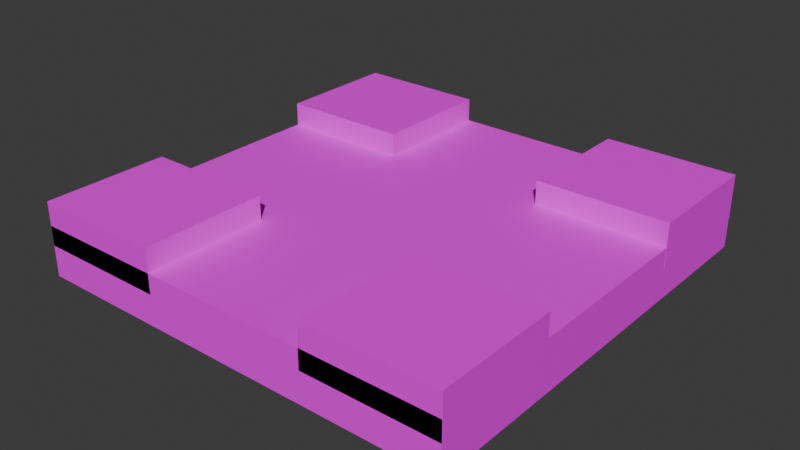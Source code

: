 # Source: TestMap10-2.blend  (saved by Blender 4.3.34; exported with 4.5.12 LTS)
import bpy
from mathutils import Matrix  # noqa: F401  (used for matrix-valued properties, if any)

bpy.ops.wm.read_factory_settings(use_empty=True)
scene = bpy.context.scene
scene.name = 'Scene'

# ---- collections
col_collection = bpy.data.collections.new('Collection'); scene.collection.children.link(col_collection)

# ---- images (referenced by path relative to the original .blend; pixels are not part of the script)
import os
ASSET_DIR = os.environ.get("B2B_ASSET_DIR", "")  # directory of the original .blend (textures are referenced by path, not embedded)
HERE = os.path.dirname(os.path.abspath(__file__))  # packed textures are extracted next to this script under _unpacked/

def load_image(name, relpath, width, height, colorspace="sRGB"):
    """Load a texture the original file referenced (path relative to the .blend, or extracted next to this script)."""
    p = next((c for c in (os.path.join(HERE, relpath), os.path.join(ASSET_DIR, relpath)) if relpath and os.path.exists(c)), "")
    if p:
        img = bpy.data.images.load(p, check_existing=True)
        img.name = name
    else:  # same state as the original file: an image datablock whose file is absent (Cycles renders it pink)
        img = bpy.data.images.new(name, width, height)
        img.source = "FILE"
        img.filepath = "//" + (relpath or name)
    img.colorspace_settings.name = colorspace
    return img
img_testmap9body_png = load_image('TestMap9Body.png', 'TestMap9Body.png', 1024, 1024, 'sRGB')

# ---- materials (node trees are filled in below, after node groups)
mat_material = bpy.data.materials.new('Material')
mat_material.alpha_threshold = 0.0
mat_material.roughness = 0.5
mat_material.line_color = (0.0, 0.0, 0.0, 1.0)

# ---- material node trees
mat_material.use_nodes = True; mat_material.node_tree.nodes.clear()
_N = mat_material.node_tree.nodes; _L = mat_material.node_tree.links
n0 = _N.new('ShaderNodeOutputMaterial'); n0.name = 'Material Output'; n0.location = (300, 300)
n1 = _N.new('ShaderNodeBsdfPrincipled'); n1.name = 'Principled BSDF'; n1.location = (10, 300)
n1.inputs[3].default_value = 1.45
n2 = _N.new('ShaderNodeTexImage'); n2.name = '画像テクスチャ'; n2.location = (-280, 280)
n2.image = img_testmap9body_png
_L.new(n1.outputs[0], n0.inputs[0])
_L.new(n2.outputs[0], n1.inputs[0])
n0.is_active_output = True

# ---- world
world_world = bpy.data.worlds.new('World'); scene.world = world_world
world_world.use_nodes = True; world_world.node_tree.nodes.clear()
_N = world_world.node_tree.nodes; _L = world_world.node_tree.links
n0 = _N.new('ShaderNodeOutputWorld'); n0.name = 'World Output'; n0.location = (300, 300)
n1 = _N.new('ShaderNodeBackground'); n1.name = 'Background'; n1.location = (10, 300)
n1.inputs[0].default_value = (0.05088, 0.05088, 0.05088, 1.0)
_L.new(n1.outputs[0], n0.inputs[0])
n0.is_active_output = True
world_world.color = (0.05088, 0.05088, 0.05088)
world_world.sun_shadow_jitter_overblur = 0.0

# ---- meshes
me_cube = bpy.data.meshes.new('Cube')
me_cube.from_pydata([(40.29, 40.04, 0.004837), (40.29, 40.04, -9.346), (40.29, -40.04, 0.004837), (40.29, -40.04, -9.346), (-39.79, 40.04, 0.004837), (-39.79, 40.04, -9.346), (-39.79, -40.04, 0.004837), (-39.79, -40.04, -9.346)], [], [(0, 4, 6, 2), (3, 2, 6, 7), (7, 6, 4, 5), (5, 1, 3, 7), (1, 0, 2, 3), (5, 4, 0, 1)])
_uv = me_cube.uv_layers.new(name='UVMap')
_uv.uv.foreach_set('vector', [0.03255, 0.9736, 0.03255, 0.4745, 0.5316, 0.4745, 0.5316, 0.9736, 0.3962, 0.1396, 0.4786, 0.1396, 0.4786, 0.2705, 0.3962, 0.2705, 0.1333, 0.233, 0.2497, 0.233, 0.2497, 0.3245, 0.1333, 0.3245, 0.1525, 0.3934, 0.1525, 0.05143, 0.4934, 0.05143, 0.4934, 0.3934, 0.2558, 0.2579, 0.2558, 0.1414, 0.3459, 0.1414, 0.3459, 0.2579, 0.4174, 0.3331, 0.3013, 0.3331, 0.3013, 0.07703, 0.4174, 0.07703])
me_cube.materials.append(mat_material)
me_cube.use_mirror_vertex_groups = False
me_cube.update()
me_cube_003 = bpy.data.meshes.new('Cube.003')
me_cube_003.from_pydata([(-15.34, 40.06, 4.079), (-15.34, 40.06, -3.937), (-15.34, 16.78, 4.079), (-15.34, 16.78, -3.937), (-39.82, 40.06, 4.079), (-39.82, 40.06, -3.937), (-39.82, 16.78, 4.079), (-39.82, 16.78, -3.937)], [], [(0, 4, 6, 2), (3, 2, 6, 7), (7, 6, 4, 5), (5, 1, 3, 7), (1, 0, 2, 3), (5, 4, 0, 1)])
_uv = me_cube_003.uv_layers.new(name='UVMap')
_uv.uv.foreach_set('vector', [0.1458, 0.984, 0.1458, 0.5058, 0.2998, 0.5058, 0.2998, 0.984, 0.181, 0.1521, 0.323, 0.1521, 0.323, 0.2416, 0.181, 0.2416, 0.2023, 0.1508, 0.4055, 0.1508, 0.4055, 0.2999, 0.2023, 0.2999, 0.1346, 0.1346, 0.3576, 0.1346, 0.3576, 0.394, 0.1346, 0.394, 0.1311, 0.2425, 0.3027, 0.2425, 0.3027, 0.3361, 0.1311, 0.3361, 0.1142, 0.3597, 0.1142, 0.2569, 0.3388, 0.2569, 0.3388, 0.3597])
me_cube_003.materials.append(mat_material)
me_cube_003.use_mirror_vertex_groups = False
me_cube_003.update()
me_cube_004 = bpy.data.meshes.new('Cube.004')
me_cube_004.from_pydata([(-15.32, -16.75, 4.079), (-15.32, -16.75, -3.937), (-15.32, -40.04, 4.079), (-15.32, -40.04, -3.937), (-39.8, -16.75, 4.079), (-39.8, -16.75, -3.937), (-39.8, -40.04, 4.079), (-39.8, -40.04, -3.937)], [], [(0, 4, 6, 2), (3, 2, 6, 7), (7, 6, 4, 5), (5, 1, 3, 7), (1, 0, 2, 3), (5, 4, 0, 1)])
_uv = me_cube_004.uv_layers.new(name='UVMap')
_uv.uv.foreach_set('vector', [0.1458, 0.984, 0.1458, 0.5058, 0.2998, 0.5058, 0.2998, 0.984, 0.181, 0.1521, 0.323, 0.1521, 0.323, 0.2416, 0.181, 0.2416, 0.2023, 0.1508, 0.4055, 0.1508, 0.4055, 0.2999, 0.2023, 0.2999, 0.1346, 0.1346, 0.3576, 0.1346, 0.3576, 0.394, 0.1346, 0.394, 0.1311, 0.2425, 0.3027, 0.2425, 0.3027, 0.3361, 0.1311, 0.3361, 0.1142, 0.3597, 0.1142, 0.2569, 0.3388, 0.2569, 0.3388, 0.3597])
me_cube_004.materials.append(mat_material)
me_cube_004.use_mirror_vertex_groups = False
me_cube_004.update()
me_cube_005 = bpy.data.meshes.new('Cube.005')
me_cube_005.from_pydata([(40.33, 40.06, 4.079), (40.33, 40.06, -3.937), (40.33, 16.78, 4.079), (40.33, 16.78, -3.937), (15.86, 40.06, 4.079), (15.86, 40.06, -3.937), (15.86, 16.78, 4.079), (15.86, 16.78, -3.937)], [], [(0, 4, 6, 2), (3, 2, 6, 7), (7, 6, 4, 5), (5, 1, 3, 7), (1, 0, 2, 3), (5, 4, 0, 1)])
_uv = me_cube_005.uv_layers.new(name='UVMap')
_uv.uv.foreach_set('vector', [0.1458, 0.984, 0.1458, 0.5058, 0.2998, 0.5058, 0.2998, 0.984, 0.181, 0.1521, 0.323, 0.1521, 0.323, 0.2416, 0.181, 0.2416, 0.2023, 0.1508, 0.4055, 0.1508, 0.4055, 0.2999, 0.2023, 0.2999, 0.1346, 0.1346, 0.3576, 0.1346, 0.3576, 0.394, 0.1346, 0.394, 0.1311, 0.2425, 0.3027, 0.2425, 0.3027, 0.3361, 0.1311, 0.3361, 0.1142, 0.3597, 0.1142, 0.2569, 0.3388, 0.2569, 0.3388, 0.3597])
me_cube_005.materials.append(mat_material)
me_cube_005.use_mirror_vertex_groups = False
me_cube_005.update()
me_cube_006 = bpy.data.meshes.new('Cube.006')
me_cube_006.from_pydata([(40.36, -16.75, 4.079), (40.36, -16.75, -3.937), (40.36, -40.04, 4.079), (40.36, -40.04, -3.937), (15.88, -16.75, 4.079), (15.88, -16.75, -3.937), (15.88, -40.04, 4.079), (15.88, -40.04, -3.937)], [], [(0, 4, 6, 2), (3, 2, 6, 7), (7, 6, 4, 5), (5, 1, 3, 7), (1, 0, 2, 3), (5, 4, 0, 1)])
_uv = me_cube_006.uv_layers.new(name='UVMap')
_uv.uv.foreach_set('vector', [0.1458, 0.984, 0.1458, 0.5058, 0.2998, 0.5058, 0.2998, 0.984, 0.181, 0.1521, 0.323, 0.1521, 0.323, 0.2416, 0.181, 0.2416, 0.2023, 0.1508, 0.4055, 0.1508, 0.4055, 0.2999, 0.2023, 0.2999, 0.1346, 0.1346, 0.3576, 0.1346, 0.3576, 0.394, 0.1346, 0.394, 0.1311, 0.2425, 0.3027, 0.2425, 0.3027, 0.3361, 0.1311, 0.3361, 0.1142, 0.3597, 0.1142, 0.2569, 0.3388, 0.2569, 0.3388, 0.3597])
me_cube_006.materials.append(mat_material)
me_cube_006.use_mirror_vertex_groups = False
me_cube_006.update()
arm_camerapos = bpy.data.armatures.new('cameraPos')  # bones are not reproduced
arm_objectitempos = bpy.data.armatures.new('objectItemPos')  # bones are not reproduced
arm_playerpos = bpy.data.armatures.new('playerPos')  # bones are not reproduced
arm_mapcenter = bpy.data.armatures.new('mapCenter')  # bones are not reproduced
arm_coinpos = bpy.data.armatures.new('coinPos')  # bones are not reproduced
arm_x = bpy.data.armatures.new('アーマチュア')  # bones are not reproduced

# ---- objects
ob_map1body = bpy.data.objects.new('map1Body', me_cube)
ob_1camerapos = bpy.data.objects.new('1cameraPos', arm_camerapos)
ob_5objectitempos = bpy.data.objects.new('5objectItemPos', arm_objectitempos)
ob_3playerpos = bpy.data.objects.new('3playerPos', arm_playerpos)
ob_2mapcenter = bpy.data.objects.new('2mapCenter', arm_mapcenter)
ob_6coinpos = bpy.data.objects.new('6CoinPos', arm_coinpos)
ob_map1body_003 = bpy.data.objects.new('map1Body.003', me_cube_003)
ob_map1body_001 = bpy.data.objects.new('map1Body.001', me_cube_004)
ob_map1body_002 = bpy.data.objects.new('map1Body.002', me_cube_005)
ob_map1body_004 = bpy.data.objects.new('map1Body.004', me_cube_006)
ob_4itempos = bpy.data.objects.new('4itemPos', arm_x)

# ---- transforms, parenting, visibility, modifiers, constraints
ob_map1body.location = (0.0, 0.0, 0.0)
ob_map1body.lock_rotations_4d = False
ob_map1body.empty_display_type = 'ARROWS'
ob_map1body.lineart.crease_threshold = 0.0
ob_1camerapos.location = (0.0, 0.0, 0.0)
ob_5objectitempos.location = (0.0, 0.0, 0.0)
ob_3playerpos.location = (0.0, 0.0, 0.0)
ob_2mapcenter.location = (0.0, 0.0, 0.0)
ob_6coinpos.location = (0.0, 0.0, 0.0)
ob_map1body_003.location = (0.0, 0.0, 0.2878)
ob_map1body_003.lock_rotations_4d = False
ob_map1body_003.empty_display_type = 'ARROWS'
ob_map1body_003.lineart.crease_threshold = 0.0
ob_map1body_001.location = (0.0, 0.0, 0.2878)
ob_map1body_001.lock_rotations_4d = False
ob_map1body_001.empty_display_type = 'ARROWS'
ob_map1body_001.lineart.crease_threshold = 0.0
ob_map1body_002.location = (0.0, 0.0, 0.2878)
ob_map1body_002.lock_rotations_4d = False
ob_map1body_002.empty_display_type = 'ARROWS'
ob_map1body_002.lineart.crease_threshold = 0.0
ob_map1body_004.location = (0.0, 0.0, 0.2878)
ob_map1body_004.lock_rotations_4d = False
ob_map1body_004.empty_display_type = 'ARROWS'
ob_map1body_004.lineart.crease_threshold = 0.0
ob_4itempos.location = (0.0, 0.0, 0.0)

# ---- collection membership
col_collection.objects.link(ob_map1body)
col_collection.objects.link(ob_1camerapos)
col_collection.objects.link(ob_5objectitempos)
col_collection.objects.link(ob_3playerpos)
col_collection.objects.link(ob_2mapcenter)
col_collection.objects.link(ob_6coinpos)
col_collection.objects.link(ob_map1body_003)
col_collection.objects.link(ob_map1body_001)
col_collection.objects.link(ob_map1body_002)
col_collection.objects.link(ob_map1body_004)
col_collection.objects.link(ob_4itempos)

# ---- scene / render settings (as saved in the file)
scene.frame_start = 1; scene.frame_end = 250; scene.frame_set(20)
scene.render.engine = 'BLENDER_EEVEE_NEXT'
bpy.context.view_layer.update()

# ---- added for rendering (the .blend has no active camera and no usable light): camera, sun
cam_auto = bpy.data.cameras.new('AutoCamera')
cam_auto.lens = 50.0
cam_auto.sensor_width = 36.0
cam_auto.clip_end = 1853.74
ob_auto_camera = bpy.data.objects.new('AutoCamera', cam_auto)
scene.collection.objects.link(ob_auto_camera)
ob_auto_camera.location = (105.896, -126.744, 82.0119)
ob_auto_camera.rotation_euler = (1.09748, -7.21219e-08, 0.694738)
scene.camera = ob_auto_camera
light_auto_sun = bpy.data.lights.new('AutoSun', 'SUN')
light_auto_sun.energy = 3.0
light_auto_sun.angle = 0.0523599
ob_auto_sun = bpy.data.objects.new('AutoSun', light_auto_sun)
scene.collection.objects.link(ob_auto_sun)
ob_auto_sun.rotation_euler = (0.872665, 0.174533, 0.523599)
bpy.context.view_layer.update()
